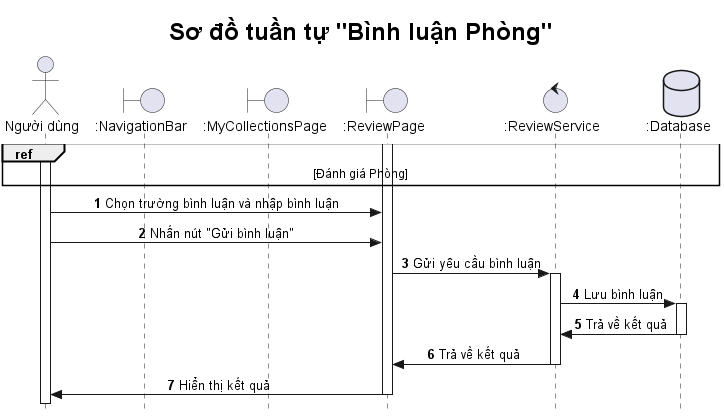

The diagram above was rendered by PlantUML. Its source (embedded in the PNG):
@startuml

title <size: 24> Sơ đồ tuần tự "Bình luận Phòng" </size>

skinparam style strictuml
skinparam SequenceMessageAlignment center

autonumber

actor "Người dùng" as U
boundary ":NavigationBar" as NB  
boundary ":MyCollectionsPage" as MCP
boundary ":ReviewPage" as RP
control ":ReviewService" as RS
database ":Database" as DB  

ref over U, DB
    [Đánh giá Phòng]
end ref

activate U
activate RP

U -> RP: Chọn trường bình luận và nhập bình luận
U -> RP: Nhấn nút "Gửi bình luận"
RP -> RS: Gửi yêu cầu bình luận
activate RS
RS -> DB: Lưu bình luận
activate DB
DB -> RS: Trả về kết quả
deactivate DB
RS -> RP: Trả về kết quả
deactivate RS
RP -> U: Hiển thị kết quả
deactivate RP


@enduml